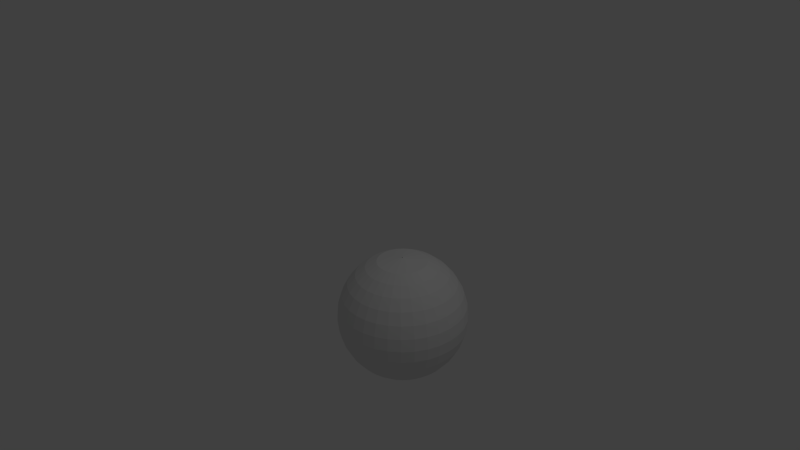 # Source: SphereBall.blend  (saved by Blender 2.58.0; exported with 4.5.12 LTS)
import bpy
from mathutils import Matrix  # noqa: F401  (used for matrix-valued properties, if any)

bpy.ops.wm.read_factory_settings(use_empty=True)
scene = bpy.context.scene
scene.name = 'Scene'

# ---- collections
col_collection_1 = bpy.data.collections.new('Collection 1'); scene.collection.children.link(col_collection_1)

# ---- world
world_world = bpy.data.worlds.new('World'); scene.world = world_world
world_world.color = (0.05088, 0.05088, 0.05088)
world_world.use_sun_shadow = False
world_world.sun_shadow_jitter_overblur = 0.0
world_world.cycles.sampling_method = 'MANUAL'
world_world.cycles.sample_map_resolution = 256

# ---- cameras
cam_camera = bpy.data.cameras.new('Camera')
cam_camera.clip_end = 100.0
cam_camera.lens = 35.0
cam_camera.ortho_scale = 7.314
cam_camera.dof.focus_distance = 0.0
cam_camera.dof.aperture_fstop = 128.0

# ---- lights
light_lamp = bpy.data.lights.new('Lamp', 'POINT')
light_lamp.transmission_factor = 0.0
light_lamp.cutoff_distance = 30.0
light_lamp.energy = 100.0
light_lamp.shadow_buffer_clip_start = 1.001
light_lamp.shadow_soft_size = 1.0
light_lamp.shadow_maximum_resolution = 0.006
light_lamp.use_absolute_resolution = True
light_lamp.cycles.use_multiple_importance_sampling = False

# ---- meshes
me_sphere = bpy.data.meshes.new('Sphere')
me_sphere.from_pydata([(0.00717, 0.001426, -0.9808), (0.3753, 0.07466, -0.9239), (0.5449, 0.1084, -0.8315), (0.6935, 0.1379, -0.7071), (0.8155, 0.1622, -0.5556), (0.9061, 0.1802, -0.3827), (0.9619, 0.1913, -0.1951), (0.9808, 0.1951, 5.96e-08), (0.9619, 0.1913, 0.1951), (0.9061, 0.1802, 0.3827), (0.8155, 0.1622, 0.5556), (0.6935, 0.1379, 0.7071), (0.5449, 0.1084, 0.8315), (0.3753, 0.07466, 0.9239), (0.006727, 0.001338, 0.9808), (0.006337, 0.002625, 0.9808), (0.3536, 0.1464, 0.9239), (0.5133, 0.2126, 0.8315), (0.6533, 0.2706, 0.7071), (0.7682, 0.3182, 0.5556), (0.8536, 0.3536, 0.3827), (0.9061, 0.3753, 0.1951), (0.9239, 0.3827, 5.96e-08), (0.9061, 0.3753, -0.1951), (0.8536, 0.3536, -0.3827), (0.7682, 0.3182, -0.5556), (0.6533, 0.2706, -0.7071), (0.5133, 0.2126, -0.8315), (0.3536, 0.1464, -0.9239), (0.006754, 0.002798, -0.9808), (0.006079, 0.004062, -0.9808), (0.3182, 0.2126, -0.9239), (0.4619, 0.3087, -0.8315), (0.5879, 0.3928, -0.7071), (0.6913, 0.4619, -0.5556), (0.7682, 0.5133, -0.3827), (0.8155, 0.5449, -0.1951), (0.8315, 0.5556, 5.96e-08), (0.8155, 0.5449, 0.1951), (0.7682, 0.5133, 0.3827), (0.6913, 0.4619, 0.5556), (0.5879, 0.3928, 0.7071), (0.4619, 0.3087, 0.8315), (0.3182, 0.2126, 0.9239), (0.005703, 0.003811, 0.9808), (0.00485, 0.00485, 0.9808), (0.2706, 0.2706, 0.9239), (0.3928, 0.3928, 0.8315), (0.5, 0.5, 0.7071), (0.5879, 0.5879, 0.5556), (0.6533, 0.6533, 0.3827), (0.6935, 0.6935, 0.1951), (0.7071, 0.7071, 5.96e-08), (0.6935, 0.6935, -0.1951), (0.6533, 0.6533, -0.3827), (0.5879, 0.5879, -0.5556), (0.5, 0.5, -0.7071), (0.3928, 0.3928, -0.8315), (0.2706, 0.2706, -0.9239), (0.00517, 0.00517, -0.9808), (0.004062, 0.006079, -0.9808), (0.2126, 0.3182, -0.9239), (0.3087, 0.4619, -0.8315), (0.3928, 0.5879, -0.7071), (0.4619, 0.6913, -0.5556), (0.5133, 0.7682, -0.3827), (0.5449, 0.8155, -0.1951), (0.5556, 0.8315, 5.96e-08), (0.5449, 0.8155, 0.1951), (0.5133, 0.7682, 0.3827), (0.4619, 0.6913, 0.5556), (0.3928, 0.5879, 0.7071), (0.3087, 0.4619, 0.8315), (0.2126, 0.3182, 0.9239), (0.003811, 0.005703, 0.9808), (0.002625, 0.006337, 0.9808), (0.1464, 0.3536, 0.9239), (0.2126, 0.5133, 0.8315), (0.2706, 0.6533, 0.7071), (0.3182, 0.7682, 0.5556), (0.3536, 0.8536, 0.3827), (0.3753, 0.9061, 0.1951), (0.3827, 0.9239, 5.96e-08), (0.3753, 0.9061, -0.1951), (0.3536, 0.8536, -0.3827), (0.3182, 0.7682, -0.5556), (0.2706, 0.6533, -0.7071), (0.2126, 0.5133, -0.8315), (0.1464, 0.3536, -0.9239), (0.002798, 0.006754, -0.9808), (0.001426, 0.00717, -0.9808), (0.07466, 0.3753, -0.9239), (0.1084, 0.5449, -0.8315), (0.1379, 0.6935, -0.7071), (0.1622, 0.8155, -0.5556), (0.1802, 0.9061, -0.3827), (0.1913, 0.9619, -0.1951), (0.1951, 0.9808, 5.96e-08), (0.1913, 0.9619, 0.1951), (0.1802, 0.9061, 0.3827), (0.1622, 0.8155, 0.5556), (0.1379, 0.6935, 0.7071), (0.1084, 0.5449, 0.8315), (0.07466, 0.3753, 0.9239), (0.001338, 0.006727, 0.9808), (5.976e-10, 0.006859, 0.9808), (-2.516e-08, 0.3827, 0.9239), (-3.811e-08, 0.5556, 0.8315), (-5.684e-08, 0.7071, 0.7071), (-5.286e-09, 0.8315, 0.5556), (-8.821e-08, 0.9239, 0.3827), (-9.261e-08, 0.9808, 0.1951), (-2.656e-08, 1.0, 5.96e-08), (-4.578e-08, 0.9808, -0.1951), (-8.522e-08, 0.9239, -0.3827), (-5.286e-09, 0.8315, -0.5556), (-5.684e-08, 0.7071, -0.7071), (-5.571e-08, 0.5556, -0.8315), (-2.532e-08, 0.3827, -0.9239), (1.98e-09, 0.007311, -0.9808), (-0.001426, 0.00717, -0.9808), (-0.07466, 0.3753, -0.9239), (-0.1084, 0.5449, -0.8315), (-0.1379, 0.6935, -0.7071), (-0.1622, 0.8155, -0.5556), (-0.1802, 0.9061, -0.3827), (-0.1913, 0.9619, -0.1951), (-0.1951, 0.9808, 5.96e-08), (-0.1913, 0.9619, 0.1951), (-0.1802, 0.9061, 0.3827), (-0.1622, 0.8155, 0.5556), (-0.1379, 0.6935, 0.7071), (-0.1084, 0.5449, 0.8315), (-0.07466, 0.3753, 0.9239), (-0.001338, 0.006727, 0.9808), (-0.002625, 0.006337, 0.9808), (-0.1464, 0.3536, 0.9239), (-0.2126, 0.5133, 0.8315), (-0.2706, 0.6533, 0.7071), (-0.3182, 0.7682, 0.5556), (-0.3536, 0.8536, 0.3827), (-0.3753, 0.9061, 0.1951), (-0.3827, 0.9239, 5.96e-08), (-0.3753, 0.9061, -0.1951), (-0.3536, 0.8536, -0.3827), (-0.3182, 0.7682, -0.5556), (-0.2706, 0.6533, -0.7071), (-0.2126, 0.5133, -0.8315), (-0.1464, 0.3536, -0.9239), (-0.002798, 0.006754, -0.9808), (-0.004062, 0.006079, -0.9808), (-0.2126, 0.3182, -0.9239), (-0.3087, 0.4619, -0.8315), (-0.3928, 0.5879, -0.7071), (-0.4619, 0.6913, -0.5556), (-0.5133, 0.7682, -0.3827), (-0.5449, 0.8155, -0.1951), (-0.5556, 0.8315, 5.96e-08), (-0.5449, 0.8155, 0.1951), (-0.5133, 0.7682, 0.3827), (-0.4619, 0.6913, 0.5556), (-0.3928, 0.5879, 0.7071), (-0.3087, 0.4619, 0.8315), (-0.2126, 0.3182, 0.9239), (-0.003811, 0.005703, 0.9808), (-0.00485, 0.00485, 0.9808), (-0.2706, 0.2706, 0.9239), (-0.3928, 0.3928, 0.8315), (-0.5, 0.5, 0.7071), (-0.5879, 0.5879, 0.5556), (-0.6533, 0.6533, 0.3827), (-0.6935, 0.6935, 0.1951), (-0.7071, 0.7071, 5.96e-08), (-0.6935, 0.6935, -0.1951), (-0.6533, 0.6533, -0.3827), (-0.5879, 0.5879, -0.5556), (-0.5, 0.5, -0.7071), (-0.3928, 0.3928, -0.8315), (-0.2706, 0.2706, -0.9239), (-0.00517, 0.00517, -0.9808), (-0.006079, 0.004062, -0.9808), (-0.3182, 0.2126, -0.9239), (-0.4619, 0.3087, -0.8315), (-0.5879, 0.3928, -0.7071), (-0.6913, 0.4619, -0.5556), (-0.7682, 0.5133, -0.3827), (-0.8155, 0.5449, -0.1951), (-0.8315, 0.5556, 5.96e-08), (-0.8155, 0.5449, 0.1951), (-0.7682, 0.5133, 0.3827), (-0.6913, 0.4619, 0.5556), (-0.5879, 0.3928, 0.7071), (-0.4619, 0.3087, 0.8315), (-0.3182, 0.2126, 0.9239), (-0.005703, 0.003811, 0.9808), (-0.006337, 0.002625, 0.9808), (-0.3536, 0.1464, 0.9239), (-0.5133, 0.2126, 0.8315), (-0.6533, 0.2706, 0.7071), (-0.7682, 0.3182, 0.5556), (-0.8536, 0.3536, 0.3827), (-0.9061, 0.3753, 0.1951), (-0.9239, 0.3827, 5.96e-08), (-0.9061, 0.3753, -0.1951), (-0.8536, 0.3536, -0.3827), (-0.7682, 0.3182, -0.5556), (-0.6533, 0.2706, -0.7071), (-0.5133, 0.2126, -0.8315), (-0.3536, 0.1464, -0.9239), (-0.006754, 0.002798, -0.9808), (-0.00717, 0.001426, -0.9808), (-0.3753, 0.07466, -0.9239), (-0.5449, 0.1084, -0.8315), (-0.6935, 0.1379, -0.7071), (-0.8155, 0.1622, -0.5556), (-0.9061, 0.1802, -0.3827), (-0.9619, 0.1913, -0.1951), (-0.9808, 0.1951, 5.96e-08), (-0.9619, 0.1913, 0.1951), (-0.9061, 0.1802, 0.3827), (-0.8155, 0.1622, 0.5556), (-0.6935, 0.1379, 0.7071), (-0.5449, 0.1084, 0.8315), (-0.3753, 0.07466, 0.9239), (-0.006727, 0.001338, 0.9808), (-0.006859, 1.504e-08, 0.9808), (-0.3827, -4.426e-08, 0.9239), (-0.5556, -8.361e-08, 0.8315), (-0.7071, -5.118e-08, 0.7071), (-0.8315, -8.732e-08, 0.5556), (-0.9239, -1.44e-07, 0.3827), (-0.9808, -1.6e-07, 0.1951), (-1.0, -9.398e-08, 5.96e-08), (-0.9808, -4.311e-08, -0.1951), (-0.9239, -1.118e-07, -0.3827), (-0.8315, -8.732e-08, -0.5556), (-0.7071, -5.118e-08, -0.7071), (-0.5556, -4.275e-08, -0.8315), (-0.3827, -1.519e-08, -0.9239), (-0.007311, 1.338e-08, -0.9808), (-0.00717, -0.001426, -0.9808), (-0.3753, -0.07466, -0.9239), (-0.5449, -0.1084, -0.8315), (-0.6935, -0.1379, -0.7071), (-0.8155, -0.1622, -0.5556), (-0.9061, -0.1802, -0.3827), (-0.9619, -0.1913, -0.1951), (-0.9808, -0.1951, 5.96e-08), (-0.9619, -0.1913, 0.1951), (-0.9061, -0.1802, 0.3827), (-0.8155, -0.1622, 0.5556), (-0.6935, -0.1379, 0.7071), (-0.5449, -0.1084, 0.8315), (-0.3753, -0.07466, 0.9239), (-0.006727, -0.001338, 0.9808), (-0.006337, -0.002625, 0.9808), (-0.3536, -0.1464, 0.9239), (-0.5133, -0.2126, 0.8315), (-0.6533, -0.2706, 0.7071), (-0.7682, -0.3182, 0.5556), (-0.8536, -0.3536, 0.3827), (-0.9061, -0.3753, 0.1951), (-0.9239, -0.3827, 5.96e-08), (-0.9061, -0.3753, -0.1951), (-0.8536, -0.3536, -0.3827), (-0.7682, -0.3182, -0.5556), (-0.6533, -0.2706, -0.7071), (-0.5133, -0.2126, -0.8315), (-0.3536, -0.1464, -0.9239), (-0.006754, -0.002798, -0.9808), (-0.006079, -0.004062, -0.9808), (-0.3182, -0.2126, -0.9239), (-0.4619, -0.3087, -0.8315), (-0.5879, -0.3928, -0.7071), (-0.6913, -0.4619, -0.5556), (-0.7682, -0.5133, -0.3827), (-0.8155, -0.5449, -0.1951), (-0.8315, -0.5556, 5.96e-08), (-0.8155, -0.5449, 0.1951), (-0.7682, -0.5133, 0.3827), (-0.6913, -0.4619, 0.5556), (-0.5879, -0.3928, 0.7071), (-0.4619, -0.3087, 0.8315), (-0.3182, -0.2126, 0.9239), (-0.005703, -0.003811, 0.9808), (-0.00485, -0.00485, 0.9808), (-0.2706, -0.2706, 0.9239), (-0.3928, -0.3928, 0.8315), (-0.5, -0.5, 0.7071), (-0.5879, -0.5879, 0.5556), (-0.6533, -0.6533, 0.3827), (-0.6935, -0.6935, 0.1951), (-0.7071, -0.7071, 5.96e-08), (-0.6935, -0.6935, -0.1951), (-0.6533, -0.6533, -0.3827), (-0.5879, -0.5879, -0.5556), (-0.5, -0.5, -0.7071), (-0.3928, -0.3928, -0.8315), (-0.2706, -0.2706, -0.9239), (-0.00517, -0.00517, -0.9808), (-0.004062, -0.006079, -0.9808), (-0.2126, -0.3182, -0.9239), (-0.3087, -0.4619, -0.8315), (-0.3928, -0.5879, -0.7071), (-0.4619, -0.6913, -0.5556), (-0.5133, -0.7682, -0.3827), (-0.5449, -0.8155, -0.1951), (-0.5556, -0.8315, 5.96e-08), (-0.5449, -0.8155, 0.1951), (-0.5133, -0.7682, 0.3827), (-0.4619, -0.6913, 0.5556), (-0.3928, -0.5879, 0.7071), (-0.3087, -0.4619, 0.8315), (-0.2126, -0.3182, 0.9239), (-0.003811, -0.005703, 0.9808), (-0.002625, -0.006337, 0.9808), (-0.1464, -0.3536, 0.9239), (-0.2126, -0.5133, 0.8315), (-0.2706, -0.6533, 0.7071), (-0.3182, -0.7682, 0.5556), (-0.3536, -0.8536, 0.3827), (-0.3753, -0.9061, 0.1951), (-0.3827, -0.9239, 5.96e-08), (-0.3753, -0.9061, -0.1951), (-0.3536, -0.8536, -0.3827), (-0.3182, -0.7682, -0.5556), (-0.2706, -0.6533, -0.7071), (-0.2126, -0.5133, -0.8315), (-0.1464, -0.3536, -0.9239), (-0.002798, -0.006754, -0.9808), (-0.001426, -0.00717, -0.9808), (-0.07466, -0.3753, -0.9239), (-0.1084, -0.5449, -0.8315), (-0.1379, -0.6935, -0.7071), (-0.1622, -0.8155, -0.5556), (-0.1802, -0.9061, -0.3827), (-0.1913, -0.9619, -0.1951), (-0.1951, -0.9808, 5.96e-08), (-0.1913, -0.9619, 0.1951), (-0.1802, -0.9061, 0.3827), (-0.1622, -0.8155, 0.5556), (-0.1379, -0.6935, 0.7071), (-0.1084, -0.5449, 0.8315), (-0.07466, -0.3753, 0.9239), (-0.001338, -0.006727, 0.9808), (2.615e-09, -0.006859, 0.9808), (5.455e-08, -0.3827, 0.9239), (8.958e-08, -0.5556, 0.8315), (7.476e-08, -0.7071, 0.7071), (1.139e-07, -0.8315, 0.5556), (2.054e-07, -0.9239, 0.3827), (2.421e-07, -0.9808, 0.1951), (1.498e-07, -1.0, 5.96e-08), (1.019e-07, -0.9808, -0.1951), (2.054e-07, -0.9239, -0.3827), (1.139e-07, -0.8315, -0.5556), (7.476e-08, -0.7071, -0.7071), (8.526e-08, -0.5556, -0.8315), (4.159e-08, -0.3827, -0.9239), (3.025e-09, -0.007311, -0.9808), (0.001426, -0.00717, -0.9808), (0.07466, -0.3753, -0.9239), (0.1084, -0.5449, -0.8315), (0.1379, -0.6935, -0.7071), (0.1622, -0.8155, -0.5556), (0.1802, -0.9061, -0.3827), (0.1913, -0.9619, -0.1951), (0.1951, -0.9808, 5.96e-08), (0.1913, -0.9619, 0.1951), (0.1802, -0.9061, 0.3827), (0.1622, -0.8155, 0.5556), (0.1379, -0.6935, 0.7071), (0.1084, -0.5449, 0.8315), (0.07466, -0.3753, 0.9239), (0.001338, -0.006727, 0.9808), (0.002625, -0.006337, 0.9808), (0.1464, -0.3536, 0.9239), (0.2126, -0.5133, 0.8315), (0.2706, -0.6533, 0.7071), (0.3182, -0.7682, 0.5556), (0.3536, -0.8536, 0.3827), (0.3753, -0.9061, 0.1951), (0.3827, -0.9239, 5.96e-08), (0.3753, -0.9061, -0.1951), (0.3536, -0.8536, -0.3827), (0.3182, -0.7682, -0.5556), (0.2706, -0.6533, -0.7071), (0.2126, -0.5133, -0.8315), (0.1464, -0.3536, -0.9239), (0.002798, -0.006754, -0.9808), (0.004062, -0.006079, -0.9808), (0.2126, -0.3182, -0.9239), (0.3087, -0.4619, -0.8315), (0.3928, -0.5879, -0.7071), (0.4619, -0.6913, -0.5556), (0.5133, -0.7682, -0.3827), (0.5449, -0.8155, -0.1951), (0.5556, -0.8315, 5.96e-08), (0.5449, -0.8155, 0.1951), (0.5133, -0.7682, 0.3827), (0.4619, -0.6913, 0.5556), (0.3928, -0.5879, 0.7071), (0.3087, -0.4619, 0.8315), (0.2126, -0.3182, 0.9239), (0.003811, -0.005703, 0.9808), (0.00485, -0.00485, 0.9808), (0.2706, -0.2706, 0.9239), (0.3928, -0.3928, 0.8315), (0.5, -0.5, 0.7071), (0.5879, -0.5879, 0.5556), (0.6533, -0.6533, 0.3827), (0.6935, -0.6935, 0.1951), (0.7071, -0.7071, 5.96e-08), (0.6935, -0.6935, -0.1951), (0.6533, -0.6533, -0.3827), (0.5879, -0.5879, -0.5556), (0.5, -0.5, -0.7071), (0.3928, -0.3928, -0.8315), (0.2706, -0.2706, -0.9239), (0.00517, -0.00517, -0.9808), (0.006079, -0.004062, -0.9808), (0.3182, -0.2126, -0.9239), (0.4619, -0.3087, -0.8315), (0.5879, -0.3928, -0.7071), (0.6913, -0.4619, -0.5556), (0.7682, -0.5133, -0.3827), (0.8155, -0.5449, -0.1951), (0.8315, -0.5556, 5.96e-08), (0.8155, -0.5449, 0.1951), (0.7682, -0.5133, 0.3827), (0.6913, -0.4619, 0.5556), (0.5879, -0.3928, 0.7071), (0.4619, -0.3087, 0.8315), (0.3182, -0.2126, 0.9239), (0.005703, -0.003811, 0.9808), (0.006337, -0.002625, 0.9808), (0.3536, -0.1464, 0.9239), (0.5133, -0.2126, 0.8315), (0.6533, -0.2706, 0.7071), (0.7682, -0.3182, 0.5556), (0.8536, -0.3536, 0.3827), (0.9061, -0.3753, 0.1951), (0.9239, -0.3827, 5.96e-08), (0.9061, -0.3753, -0.1951), (0.8536, -0.3536, -0.3827), (0.7682, -0.3182, -0.5556), (0.6533, -0.2706, -0.7071), (0.5133, -0.2126, -0.8315), (0.3536, -0.1464, -0.9239), (0.006754, -0.002798, -0.9808), (0.00717, -0.001426, -0.9808), (0.3753, -0.07466, -0.9239), (0.5449, -0.1084, -0.8315), (0.6935, -0.1379, -0.7071), (0.8155, -0.1622, -0.5556), (0.9061, -0.1802, -0.3827), (0.9619, -0.1913, -0.1951), (0.9808, -0.1951, 5.96e-08), (0.9619, -0.1913, 0.1951), (0.9061, -0.1802, 0.3827), (0.8155, -0.1622, 0.5556), (0.6935, -0.1379, 0.7071), (0.5449, -0.1084, 0.8315), (0.3753, -0.07466, 0.9239), (0.006727, -0.001338, 0.9808), (0.006859, 1.754e-08, 0.9808), (0.3827, 4.442e-08, 0.9239), (0.5556, 1.175e-07, 0.8315), (0.7071, 1.1e-07, 0.7071), (0.8315, 1.667e-07, 0.5556), (0.9239, 2.496e-07, 0.3827), (0.9808, 3.533e-07, 0.1951), (1.0, 2.318e-07, 5.96e-08), (0.9808, 1.723e-07, -0.1951), (0.9239, 2.496e-07, -0.3827), (0.8315, 1.667e-07, -0.5556), (0.7071, 1.1e-07, -0.7071), (0.5556, 1.132e-07, -0.8315), (0.3827, 6.948e-08, -0.9239), (0.007311, 1.563e-08, -0.9808)], [], [(0, 1, 478, 479), (477, 478, 1, 2), (476, 477, 2, 3), (475, 476, 3, 4), (474, 475, 4, 5), (473, 474, 5, 6), (472, 473, 6, 7), (471, 472, 7, 8), (470, 471, 8, 9), (469, 470, 9, 10), (468, 469, 10, 11), (467, 468, 11, 12), (466, 467, 12, 13), (465, 466, 13, 14), (14, 13, 16, 15), (13, 12, 17, 16), (12, 11, 18, 17), (11, 10, 19, 18), (10, 9, 20, 19), (9, 8, 21, 20), (8, 7, 22, 21), (7, 6, 23, 22), (6, 5, 24, 23), (5, 4, 25, 24), (4, 3, 26, 25), (3, 2, 27, 26), (2, 1, 28, 27), (1, 0, 29, 28), (28, 29, 30, 31), (27, 28, 31, 32), (26, 27, 32, 33), (25, 26, 33, 34), (24, 25, 34, 35), (23, 24, 35, 36), (22, 23, 36, 37), (21, 22, 37, 38), (20, 21, 38, 39), (19, 20, 39, 40), (18, 19, 40, 41), (17, 18, 41, 42), (16, 17, 42, 43), (15, 16, 43, 44), (44, 43, 46, 45), (43, 42, 47, 46), (42, 41, 48, 47), (41, 40, 49, 48), (40, 39, 50, 49), (39, 38, 51, 50), (38, 37, 52, 51), (37, 36, 53, 52), (36, 35, 54, 53), (35, 34, 55, 54), (34, 33, 56, 55), (33, 32, 57, 56), (32, 31, 58, 57), (31, 30, 59, 58), (58, 59, 60, 61), (57, 58, 61, 62), (56, 57, 62, 63), (55, 56, 63, 64), (54, 55, 64, 65), (53, 54, 65, 66), (52, 53, 66, 67), (51, 52, 67, 68), (50, 51, 68, 69), (49, 50, 69, 70), (48, 49, 70, 71), (47, 48, 71, 72), (46, 47, 72, 73), (45, 46, 73, 74), (74, 73, 76, 75), (73, 72, 77, 76), (72, 71, 78, 77), (71, 70, 79, 78), (70, 69, 80, 79), (69, 68, 81, 80), (68, 67, 82, 81), (67, 66, 83, 82), (66, 65, 84, 83), (65, 64, 85, 84), (64, 63, 86, 85), (63, 62, 87, 86), (62, 61, 88, 87), (61, 60, 89, 88), (88, 89, 90, 91), (87, 88, 91, 92), (86, 87, 92, 93), (85, 86, 93, 94), (84, 85, 94, 95), (83, 84, 95, 96), (82, 83, 96, 97), (81, 82, 97, 98), (80, 81, 98, 99), (79, 80, 99, 100), (78, 79, 100, 101), (77, 78, 101, 102), (76, 77, 102, 103), (75, 76, 103, 104), (104, 103, 106, 105), (103, 102, 107, 106), (102, 101, 108, 107), (101, 100, 109, 108), (100, 99, 110, 109), (99, 98, 111, 110), (98, 97, 112, 111), (97, 96, 113, 112), (96, 95, 114, 113), (95, 94, 115, 114), (94, 93, 116, 115), (93, 92, 117, 116), (92, 91, 118, 117), (91, 90, 119, 118), (118, 119, 120, 121), (117, 118, 121, 122), (116, 117, 122, 123), (115, 116, 123, 124), (114, 115, 124, 125), (113, 114, 125, 126), (112, 113, 126, 127), (111, 112, 127, 128), (110, 111, 128, 129), (109, 110, 129, 130), (108, 109, 130, 131), (107, 108, 131, 132), (106, 107, 132, 133), (105, 106, 133, 134), (134, 133, 136, 135), (133, 132, 137, 136), (132, 131, 138, 137), (131, 130, 139, 138), (130, 129, 140, 139), (129, 128, 141, 140), (128, 127, 142, 141), (127, 126, 143, 142), (126, 125, 144, 143), (125, 124, 145, 144), (124, 123, 146, 145), (123, 122, 147, 146), (122, 121, 148, 147), (121, 120, 149, 148), (148, 149, 150, 151), (147, 148, 151, 152), (146, 147, 152, 153), (145, 146, 153, 154), (144, 145, 154, 155), (143, 144, 155, 156), (142, 143, 156, 157), (141, 142, 157, 158), (140, 141, 158, 159), (139, 140, 159, 160), (138, 139, 160, 161), (137, 138, 161, 162), (136, 137, 162, 163), (135, 136, 163, 164), (164, 163, 166, 165), (163, 162, 167, 166), (162, 161, 168, 167), (161, 160, 169, 168), (160, 159, 170, 169), (159, 158, 171, 170), (158, 157, 172, 171), (157, 156, 173, 172), (156, 155, 174, 173), (155, 154, 175, 174), (154, 153, 176, 175), (153, 152, 177, 176), (152, 151, 178, 177), (151, 150, 179, 178), (178, 179, 180, 181), (177, 178, 181, 182), (176, 177, 182, 183), (175, 176, 183, 184), (174, 175, 184, 185), (173, 174, 185, 186), (172, 173, 186, 187), (171, 172, 187, 188), (170, 171, 188, 189), (169, 170, 189, 190), (168, 169, 190, 191), (167, 168, 191, 192), (166, 167, 192, 193), (165, 166, 193, 194), (194, 193, 196, 195), (193, 192, 197, 196), (192, 191, 198, 197), (191, 190, 199, 198), (190, 189, 200, 199), (189, 188, 201, 200), (188, 187, 202, 201), (187, 186, 203, 202), (186, 185, 204, 203), (185, 184, 205, 204), (184, 183, 206, 205), (183, 182, 207, 206), (182, 181, 208, 207), (181, 180, 209, 208), (208, 209, 210, 211), (207, 208, 211, 212), (206, 207, 212, 213), (205, 206, 213, 214), (204, 205, 214, 215), (203, 204, 215, 216), (202, 203, 216, 217), (201, 202, 217, 218), (200, 201, 218, 219), (199, 200, 219, 220), (198, 199, 220, 221), (197, 198, 221, 222), (196, 197, 222, 223), (195, 196, 223, 224), (224, 223, 226, 225), (223, 222, 227, 226), (222, 221, 228, 227), (221, 220, 229, 228), (220, 219, 230, 229), (219, 218, 231, 230), (218, 217, 232, 231), (217, 216, 233, 232), (216, 215, 234, 233), (215, 214, 235, 234), (214, 213, 236, 235), (213, 212, 237, 236), (212, 211, 238, 237), (211, 210, 239, 238), (238, 239, 240, 241), (237, 238, 241, 242), (236, 237, 242, 243), (235, 236, 243, 244), (234, 235, 244, 245), (233, 234, 245, 246), (232, 233, 246, 247), (231, 232, 247, 248), (230, 231, 248, 249), (229, 230, 249, 250), (228, 229, 250, 251), (227, 228, 251, 252), (226, 227, 252, 253), (225, 226, 253, 254), (254, 253, 256, 255), (253, 252, 257, 256), (252, 251, 258, 257), (251, 250, 259, 258), (250, 249, 260, 259), (249, 248, 261, 260), (248, 247, 262, 261), (247, 246, 263, 262), (246, 245, 264, 263), (245, 244, 265, 264), (244, 243, 266, 265), (243, 242, 267, 266), (242, 241, 268, 267), (241, 240, 269, 268), (268, 269, 270, 271), (267, 268, 271, 272), (266, 267, 272, 273), (265, 266, 273, 274), (264, 265, 274, 275), (263, 264, 275, 276), (262, 263, 276, 277), (261, 262, 277, 278), (260, 261, 278, 279), (259, 260, 279, 280), (258, 259, 280, 281), (257, 258, 281, 282), (256, 257, 282, 283), (255, 256, 283, 284), (284, 283, 286, 285), (283, 282, 287, 286), (282, 281, 288, 287), (281, 280, 289, 288), (280, 279, 290, 289), (279, 278, 291, 290), (278, 277, 292, 291), (277, 276, 293, 292), (276, 275, 294, 293), (275, 274, 295, 294), (274, 273, 296, 295), (273, 272, 297, 296), (272, 271, 298, 297), (271, 270, 299, 298), (298, 299, 300, 301), (297, 298, 301, 302), (296, 297, 302, 303), (295, 296, 303, 304), (294, 295, 304, 305), (293, 294, 305, 306), (292, 293, 306, 307), (291, 292, 307, 308), (290, 291, 308, 309), (289, 290, 309, 310), (288, 289, 310, 311), (287, 288, 311, 312), (286, 287, 312, 313), (285, 286, 313, 314), (314, 313, 316, 315), (313, 312, 317, 316), (312, 311, 318, 317), (311, 310, 319, 318), (310, 309, 320, 319), (309, 308, 321, 320), (308, 307, 322, 321), (307, 306, 323, 322), (306, 305, 324, 323), (305, 304, 325, 324), (304, 303, 326, 325), (303, 302, 327, 326), (302, 301, 328, 327), (301, 300, 329, 328), (328, 329, 330, 331), (327, 328, 331, 332), (326, 327, 332, 333), (325, 326, 333, 334), (324, 325, 334, 335), (323, 324, 335, 336), (322, 323, 336, 337), (321, 322, 337, 338), (320, 321, 338, 339), (319, 320, 339, 340), (318, 319, 340, 341), (317, 318, 341, 342), (316, 317, 342, 343), (315, 316, 343, 344), (344, 343, 346, 345), (343, 342, 347, 346), (342, 341, 348, 347), (341, 340, 349, 348), (340, 339, 350, 349), (339, 338, 351, 350), (338, 337, 352, 351), (337, 336, 353, 352), (336, 335, 354, 353), (335, 334, 355, 354), (334, 333, 356, 355), (333, 332, 357, 356), (332, 331, 358, 357), (331, 330, 359, 358), (358, 359, 360, 361), (357, 358, 361, 362), (356, 357, 362, 363), (355, 356, 363, 364), (354, 355, 364, 365), (353, 354, 365, 366), (352, 353, 366, 367), (351, 352, 367, 368), (350, 351, 368, 369), (349, 350, 369, 370), (348, 349, 370, 371), (347, 348, 371, 372), (346, 347, 372, 373), (345, 346, 373, 374), (374, 373, 376, 375), (373, 372, 377, 376), (372, 371, 378, 377), (371, 370, 379, 378), (370, 369, 380, 379), (369, 368, 381, 380), (368, 367, 382, 381), (367, 366, 383, 382), (366, 365, 384, 383), (365, 364, 385, 384), (364, 363, 386, 385), (363, 362, 387, 386), (362, 361, 388, 387), (361, 360, 389, 388), (388, 389, 390, 391), (387, 388, 391, 392), (386, 387, 392, 393), (385, 386, 393, 394), (384, 385, 394, 395), (383, 384, 395, 396), (382, 383, 396, 397), (381, 382, 397, 398), (380, 381, 398, 399), (379, 380, 399, 400), (378, 379, 400, 401), (377, 378, 401, 402), (376, 377, 402, 403), (375, 376, 403, 404), (404, 403, 406, 405), (403, 402, 407, 406), (402, 401, 408, 407), (401, 400, 409, 408), (400, 399, 410, 409), (399, 398, 411, 410), (398, 397, 412, 411), (397, 396, 413, 412), (396, 395, 414, 413), (395, 394, 415, 414), (394, 393, 416, 415), (393, 392, 417, 416), (392, 391, 418, 417), (391, 390, 419, 418), (418, 419, 420, 421), (417, 418, 421, 422), (416, 417, 422, 423), (415, 416, 423, 424), (414, 415, 424, 425), (413, 414, 425, 426), (412, 413, 426, 427), (411, 412, 427, 428), (410, 411, 428, 429), (409, 410, 429, 430), (408, 409, 430, 431), (407, 408, 431, 432), (406, 407, 432, 433), (405, 406, 433, 434), (434, 433, 436, 435), (433, 432, 437, 436), (432, 431, 438, 437), (431, 430, 439, 438), (430, 429, 440, 439), (429, 428, 441, 440), (428, 427, 442, 441), (427, 426, 443, 442), (426, 425, 444, 443), (425, 424, 445, 444), (424, 423, 446, 445), (423, 422, 447, 446), (422, 421, 448, 447), (421, 420, 449, 448), (448, 449, 450, 451), (447, 448, 451, 452), (446, 447, 452, 453), (445, 446, 453, 454), (444, 445, 454, 455), (443, 444, 455, 456), (442, 443, 456, 457), (441, 442, 457, 458), (440, 441, 458, 459), (439, 440, 459, 460), (438, 439, 460, 461), (437, 438, 461, 462), (436, 437, 462, 463), (435, 436, 463, 464), (464, 463, 466, 465), (463, 462, 467, 466), (462, 461, 468, 467), (461, 460, 469, 468), (460, 459, 470, 469), (459, 458, 471, 470), (458, 457, 472, 471), (457, 456, 473, 472), (456, 455, 474, 473), (455, 454, 475, 474), (454, 453, 476, 475), (453, 452, 477, 476), (452, 451, 478, 477), (451, 450, 479, 478)])
_uv = me_sphere.uv_layers.new(name='UVTex')
_uv.uv.foreach_set('vector', [0.2813, 0.002373, 0.2812, 0.125, 0.25, 0.125, 0.25, 0.002373, 0.25, 0.1875, 0.25, 0.125, 0.2812, 0.125, 0.2812, 0.1875, 0.25, 0.25, 0.25, 0.1875, 0.2812, 0.1875, 0.2812, 0.25, 0.25, 0.3125, 0.25, 0.25, 0.2812, 0.25, 0.2812, 0.3125, 0.25, 0.375, 0.25, 0.3125, 0.2812, 0.3125, 0.2812, 0.375, 0.25, 0.4375, 0.25, 0.375, 0.2812, 0.375, 0.2812, 0.4375, 0.25, 0.5, 0.25, 0.4375, 0.2812, 0.4375, 0.2812, 0.5, 0.25, 0.5625, 0.25, 0.5, 0.2812, 0.5, 0.2812, 0.5625, 0.25, 0.625, 0.25, 0.5625, 0.2812, 0.5625, 0.2812, 0.625, 0.25, 0.6875, 0.25, 0.625, 0.2812, 0.625, 0.2812, 0.6875, 0.25, 0.75, 0.25, 0.6875, 0.2812, 0.6875, 0.2812, 0.75, 0.25, 0.8125, 0.25, 0.75, 0.2812, 0.75, 0.2812, 0.8125, 0.25, 0.875, 0.25, 0.8125, 0.2812, 0.8125, 0.2812, 0.875, 0.25, 0.9978, 0.25, 0.875, 0.2812, 0.875, 0.2813, 0.9978, 0.2813, 0.9978, 0.2812, 0.875, 0.3125, 0.875, 0.3125, 0.9978, 0.2812, 0.875, 0.2812, 0.8125, 0.3125, 0.8125, 0.3125, 0.875, 0.2812, 0.8125, 0.2812, 0.75, 0.3125, 0.75, 0.3125, 0.8125, 0.2812, 0.75, 0.2812, 0.6875, 0.3125, 0.6875, 0.3125, 0.75, 0.2812, 0.6875, 0.2812, 0.625, 0.3125, 0.625, 0.3125, 0.6875, 0.2812, 0.625, 0.2812, 0.5625, 0.3125, 0.5625, 0.3125, 0.625, 0.2812, 0.5625, 0.2812, 0.5, 0.3125, 0.5, 0.3125, 0.5625, 0.2812, 0.5, 0.2812, 0.4375, 0.3125, 0.4375, 0.3125, 0.5, 0.2812, 0.4375, 0.2812, 0.375, 0.3125, 0.375, 0.3125, 0.4375, 0.2812, 0.375, 0.2812, 0.3125, 0.3125, 0.3125, 0.3125, 0.375, 0.2812, 0.3125, 0.2812, 0.25, 0.3125, 0.25, 0.3125, 0.3125, 0.2812, 0.25, 0.2812, 0.1875, 0.3125, 0.1875, 0.3125, 0.25, 0.2812, 0.1875, 0.2812, 0.125, 0.3125, 0.125, 0.3125, 0.1875, 0.2812, 0.125, 0.2813, 0.002373, 0.3125, 0.002373, 0.3125, 0.125, 0.3125, 0.125, 0.3125, 0.002373, 0.3438, 0.002373, 0.3438, 0.125, 0.3125, 0.1875, 0.3125, 0.125, 0.3438, 0.125, 0.3438, 0.1875, 0.3125, 0.25, 0.3125, 0.1875, 0.3438, 0.1875, 0.3438, 0.25, 0.3125, 0.3125, 0.3125, 0.25, 0.3438, 0.25, 0.3438, 0.3125, 0.3125, 0.375, 0.3125, 0.3125, 0.3438, 0.3125, 0.3438, 0.375, 0.3125, 0.4375, 0.3125, 0.375, 0.3438, 0.375, 0.3438, 0.4375, 0.3125, 0.5, 0.3125, 0.4375, 0.3438, 0.4375, 0.3438, 0.5, 0.3125, 0.5625, 0.3125, 0.5, 0.3438, 0.5, 0.3438, 0.5625, 0.3125, 0.625, 0.3125, 0.5625, 0.3438, 0.5625, 0.3438, 0.625, 0.3125, 0.6875, 0.3125, 0.625, 0.3438, 0.625, 0.3438, 0.6875, 0.3125, 0.75, 0.3125, 0.6875, 0.3438, 0.6875, 0.3438, 0.75, 0.3125, 0.8125, 0.3125, 0.75, 0.3438, 0.75, 0.3438, 0.8125, 0.3125, 0.875, 0.3125, 0.8125, 0.3438, 0.8125, 0.3438, 0.875, 0.3125, 0.9978, 0.3125, 0.875, 0.3438, 0.875, 0.3438, 0.9978, 0.3438, 0.9978, 0.3438, 0.875, 0.375, 0.875, 0.375, 0.9978, 0.3438, 0.875, 0.3438, 0.8125, 0.375, 0.8125, 0.375, 0.875, 0.3438, 0.8125, 0.3438, 0.75, 0.375, 0.75, 0.375, 0.8125, 0.3438, 0.75, 0.3438, 0.6875, 0.375, 0.6875, 0.375, 0.75, 0.3438, 0.6875, 0.3438, 0.625, 0.375, 0.625, 0.375, 0.6875, 0.3438, 0.625, 0.3438, 0.5625, 0.375, 0.5625, 0.375, 0.625, 0.3438, 0.5625, 0.3438, 0.5, 0.375, 0.5, 0.375, 0.5625, 0.3438, 0.5, 0.3438, 0.4375, 0.375, 0.4375, 0.375, 0.5, 0.3438, 0.4375, 0.3438, 0.375, 0.375, 0.375, 0.375, 0.4375, 0.3438, 0.375, 0.3438, 0.3125, 0.375, 0.3125, 0.375, 0.375, 0.3438, 0.3125, 0.3438, 0.25, 0.375, 0.25, 0.375, 0.3125, 0.3438, 0.25, 0.3438, 0.1875, 0.375, 0.1875, 0.375, 0.25, 0.3438, 0.1875, 0.3438, 0.125, 0.375, 0.125, 0.375, 0.1875, 0.3438, 0.125, 0.3438, 0.002373, 0.375, 0.002373, 0.375, 0.125, 0.375, 0.125, 0.375, 0.002373, 0.4063, 0.002373, 0.4062, 0.125, 0.375, 0.1875, 0.375, 0.125, 0.4062, 0.125, 0.4062, 0.1875, 0.375, 0.25, 0.375, 0.1875, 0.4062, 0.1875, 0.4062, 0.25, 0.375, 0.3125, 0.375, 0.25, 0.4062, 0.25, 0.4062, 0.3125, 0.375, 0.375, 0.375, 0.3125, 0.4062, 0.3125, 0.4062, 0.375, 0.375, 0.4375, 0.375, 0.375, 0.4062, 0.375, 0.4062, 0.4375, 0.375, 0.5, 0.375, 0.4375, 0.4062, 0.4375, 0.4062, 0.5, 0.375, 0.5625, 0.375, 0.5, 0.4062, 0.5, 0.4062, 0.5625, 0.375, 0.625, 0.375, 0.5625, 0.4062, 0.5625, 0.4062, 0.625, 0.375, 0.6875, 0.375, 0.625, 0.4062, 0.625, 0.4062, 0.6875, 0.375, 0.75, 0.375, 0.6875, 0.4062, 0.6875, 0.4062, 0.75, 0.375, 0.8125, 0.375, 0.75, 0.4062, 0.75, 0.4062, 0.8125, 0.375, 0.875, 0.375, 0.8125, 0.4062, 0.8125, 0.4062, 0.875, 0.375, 0.9978, 0.375, 0.875, 0.4062, 0.875, 0.4063, 0.9978, 0.4063, 0.9978, 0.4062, 0.875, 0.4375, 0.875, 0.4375, 0.9978, 0.4062, 0.875, 0.4062, 0.8125, 0.4375, 0.8125, 0.4375, 0.875, 0.4062, 0.8125, 0.4062, 0.75, 0.4375, 0.75, 0.4375, 0.8125, 0.4062, 0.75, 0.4062, 0.6875, 0.4375, 0.6875, 0.4375, 0.75, 0.4062, 0.6875, 0.4062, 0.625, 0.4375, 0.625, 0.4375, 0.6875, 0.4062, 0.625, 0.4062, 0.5625, 0.4375, 0.5625, 0.4375, 0.625, 0.4062, 0.5625, 0.4062, 0.5, 0.4375, 0.5, 0.4375, 0.5625, 0.4062, 0.5, 0.4062, 0.4375, 0.4375, 0.4375, 0.4375, 0.5, 0.4062, 0.4375, 0.4062, 0.375, 0.4375, 0.375, 0.4375, 0.4375, 0.4062, 0.375, 0.4062, 0.3125, 0.4375, 0.3125, 0.4375, 0.375, 0.4062, 0.3125, 0.4062, 0.25, 0.4375, 0.25, 0.4375, 0.3125, 0.4062, 0.25, 0.4062, 0.1875, 0.4375, 0.1875, 0.4375, 0.25, 0.4062, 0.1875, 0.4062, 0.125, 0.4375, 0.125, 0.4375, 0.1875, 0.4062, 0.125, 0.4063, 0.002373, 0.4375, 0.002373, 0.4375, 0.125, 0.4375, 0.125, 0.4375, 0.002373, 0.4688, 0.002373, 0.4688, 0.125, 0.4375, 0.1875, 0.4375, 0.125, 0.4688, 0.125, 0.4688, 0.1875, 0.4375, 0.25, 0.4375, 0.1875, 0.4688, 0.1875, 0.4688, 0.25, 0.4375, 0.3125, 0.4375, 0.25, 0.4688, 0.25, 0.4688, 0.3125, 0.4375, 0.375, 0.4375, 0.3125, 0.4688, 0.3125, 0.4688, 0.375, 0.4375, 0.4375, 0.4375, 0.375, 0.4688, 0.375, 0.4688, 0.4375, 0.4375, 0.5, 0.4375, 0.4375, 0.4688, 0.4375, 0.4688, 0.5, 0.4375, 0.5625, 0.4375, 0.5, 0.4688, 0.5, 0.4688, 0.5625, 0.4375, 0.625, 0.4375, 0.5625, 0.4688, 0.5625, 0.4688, 0.625, 0.4375, 0.6875, 0.4375, 0.625, 0.4688, 0.625, 0.4688, 0.6875, 0.4375, 0.75, 0.4375, 0.6875, 0.4688, 0.6875, 0.4688, 0.75, 0.4375, 0.8125, 0.4375, 0.75, 0.4688, 0.75, 0.4688, 0.8125, 0.4375, 0.875, 0.4375, 0.8125, 0.4688, 0.8125, 0.4688, 0.875, 0.4375, 0.9978, 0.4375, 0.875, 0.4688, 0.875, 0.4688, 0.9978, 0.4688, 0.9978, 0.4688, 0.875, 0.5, 0.875, 0.5, 0.9978, 0.4688, 0.875, 0.4688, 0.8125, 0.5, 0.8125, 0.5, 0.875, 0.4688, 0.8125, 0.4688, 0.75, 0.5, 0.75, 0.5, 0.8125, 0.4688, 0.75, 0.4688, 0.6875, 0.5, 0.6875, 0.5, 0.75, 0.4688, 0.6875, 0.4688, 0.625, 0.5, 0.625, 0.5, 0.6875, 0.4688, 0.625, 0.4688, 0.5625, 0.5, 0.5625, 0.5, 0.625, 0.4688, 0.5625, 0.4688, 0.5, 0.5, 0.5, 0.5, 0.5625, 0.4688, 0.5, 0.4688, 0.4375, 0.5, 0.4375, 0.5, 0.5, 0.4688, 0.4375, 0.4688, 0.375, 0.5, 0.375, 0.5, 0.4375, 0.4688, 0.375, 0.4688, 0.3125, 0.5, 0.3125, 0.5, 0.375, 0.4688, 0.3125, 0.4688, 0.25, 0.5, 0.25, 0.5, 0.3125, 0.4688, 0.25, 0.4688, 0.1875, 0.5, 0.1875, 0.5, 0.25, 0.4688, 0.1875, 0.4688, 0.125, 0.5, 0.125, 0.5, 0.1875, 0.4688, 0.125, 0.4688, 0.002373, 0.5, 0.002373, 0.5, 0.125, 0.5, 0.125, 0.5, 0.002373, 0.5312, 0.002373, 0.5312, 0.125, 0.5, 0.1875, 0.5, 0.125, 0.5312, 0.125, 0.5312, 0.1875, 0.5, 0.25, 0.5, 0.1875, 0.5312, 0.1875, 0.5312, 0.25, 0.5, 0.3125, 0.5, 0.25, 0.5312, 0.25, 0.5312, 0.3125, 0.5, 0.375, 0.5, 0.3125, 0.5312, 0.3125, 0.5312, 0.375, 0.5, 0.4375, 0.5, 0.375, 0.5312, 0.375, 0.5312, 0.4375, 0.5, 0.5, 0.5, 0.4375, 0.5312, 0.4375, 0.5312, 0.5, 0.5, 0.5625, 0.5, 0.5, 0.5312, 0.5, 0.5312, 0.5625, 0.5, 0.625, 0.5, 0.5625, 0.5312, 0.5625, 0.5312, 0.625, 0.5, 0.6875, 0.5, 0.625, 0.5312, 0.625, 0.5312, 0.6875, 0.5, 0.75, 0.5, 0.6875, 0.5312, 0.6875, 0.5312, 0.75, 0.5, 0.8125, 0.5, 0.75, 0.5312, 0.75, 0.5312, 0.8125, 0.5, 0.875, 0.5, 0.8125, 0.5312, 0.8125, 0.5312, 0.875, 0.5, 0.9978, 0.5, 0.875, 0.5312, 0.875, 0.5312, 0.9978, 0.5312, 0.9978, 0.5312, 0.875, 0.5625, 0.875, 0.5625, 0.9978, 0.5312, 0.875, 0.5312, 0.8125, 0.5625, 0.8125, 0.5625, 0.875, 0.5312, 0.8125, 0.5312, 0.75, 0.5625, 0.75, 0.5625, 0.8125, 0.5312, 0.75, 0.5312, 0.6875, 0.5625, 0.6875, 0.5625, 0.75, 0.5312, 0.6875, 0.5312, 0.625, 0.5625, 0.625, 0.5625, 0.6875, 0.5312, 0.625, 0.5312, 0.5625, 0.5625, 0.5625, 0.5625, 0.625, 0.5312, 0.5625, 0.5312, 0.5, 0.5625, 0.5, 0.5625, 0.5625, 0.5312, 0.5, 0.5312, 0.4375, 0.5625, 0.4375, 0.5625, 0.5, 0.5312, 0.4375, 0.5312, 0.375, 0.5625, 0.375, 0.5625, 0.4375, 0.5312, 0.375, 0.5312, 0.3125, 0.5625, 0.3125, 0.5625, 0.375, 0.5312, 0.3125, 0.5312, 0.25, 0.5625, 0.25, 0.5625, 0.3125, 0.5312, 0.25, 0.5312, 0.1875, 0.5625, 0.1875, 0.5625, 0.25, 0.5312, 0.1875, 0.5312, 0.125, 0.5625, 0.125, 0.5625, 0.1875, 0.5312, 0.125, 0.5312, 0.002373, 0.5625, 0.002373, 0.5625, 0.125, 0.5625, 0.125, 0.5625, 0.002373, 0.5937, 0.002373, 0.5938, 0.125, 0.5625, 0.1875, 0.5625, 0.125, 0.5938, 0.125, 0.5938, 0.1875, 0.5625, 0.25, 0.5625, 0.1875, 0.5938, 0.1875, 0.5938, 0.25, 0.5625, 0.3125, 0.5625, 0.25, 0.5938, 0.25, 0.5938, 0.3125, 0.5625, 0.375, 0.5625, 0.3125, 0.5938, 0.3125, 0.5938, 0.375, 0.5625, 0.4375, 0.5625, 0.375, 0.5938, 0.375, 0.5938, 0.4375, 0.5625, 0.5, 0.5625, 0.4375, 0.5938, 0.4375, 0.5938, 0.5, 0.5625, 0.5625, 0.5625, 0.5, 0.5938, 0.5, 0.5938, 0.5625, 0.5625, 0.625, 0.5625, 0.5625, 0.5938, 0.5625, 0.5938, 0.625, 0.5625, 0.6875, 0.5625, 0.625, 0.5938, 0.625, 0.5938, 0.6875, 0.5625, 0.75, 0.5625, 0.6875, 0.5938, 0.6875, 0.5938, 0.75, 0.5625, 0.8125, 0.5625, 0.75, 0.5938, 0.75, 0.5938, 0.8125, 0.5625, 0.875, 0.5625, 0.8125, 0.5938, 0.8125, 0.5938, 0.875, 0.5625, 0.9978, 0.5625, 0.875, 0.5938, 0.875, 0.5937, 0.9978, 0.5937, 0.9978, 0.5938, 0.875, 0.625, 0.875, 0.625, 0.9978, 0.5938, 0.875, 0.5938, 0.8125, 0.625, 0.8125, 0.625, 0.875, 0.5938, 0.8125, 0.5938, 0.75, 0.625, 0.75, 0.625, 0.8125, 0.5938, 0.75, 0.5938, 0.6875, 0.625, 0.6875, 0.625, 0.75, 0.5938, 0.6875, 0.5938, 0.625, 0.625, 0.625, 0.625, 0.6875, 0.5938, 0.625, 0.5938, 0.5625, 0.625, 0.5625, 0.625, 0.625, 0.5938, 0.5625, 0.5938, 0.5, 0.625, 0.5, 0.625, 0.5625, 0.5938, 0.5, 0.5938, 0.4375, 0.625, 0.4375, 0.625, 0.5, 0.5938, 0.4375, 0.5938, 0.375, 0.625, 0.375, 0.625, 0.4375, 0.5938, 0.375, 0.5938, 0.3125, 0.625, 0.3125, 0.625, 0.375, 0.5938, 0.3125, 0.5938, 0.25, 0.625, 0.25, 0.625, 0.3125, 0.5938, 0.25, 0.5938, 0.1875, 0.625, 0.1875, 0.625, 0.25, 0.5938, 0.1875, 0.5938, 0.125, 0.625, 0.125, 0.625, 0.1875, 0.5938, 0.125, 0.5937, 0.002373, 0.625, 0.002373, 0.625, 0.125, 0.625, 0.125, 0.625, 0.002373, 0.6562, 0.002373, 0.6562, 0.125, 0.625, 0.1875, 0.625, 0.125, 0.6562, 0.125, 0.6562, 0.1875, 0.625, 0.25, 0.625, 0.1875, 0.6562, 0.1875, 0.6562, 0.25, 0.625, 0.3125, 0.625, 0.25, 0.6562, 0.25, 0.6562, 0.3125, 0.625, 0.375, 0.625, 0.3125, 0.6562, 0.3125, 0.6562, 0.375, 0.625, 0.4375, 0.625, 0.375, 0.6562, 0.375, 0.6562, 0.4375, 0.625, 0.5, 0.625, 0.4375, 0.6562, 0.4375, 0.6562, 0.5, 0.625, 0.5625, 0.625, 0.5, 0.6562, 0.5, 0.6562, 0.5625, 0.625, 0.625, 0.625, 0.5625, 0.6562, 0.5625, 0.6562, 0.625, 0.625, 0.6875, 0.625, 0.625, 0.6562, 0.625, 0.6562, 0.6875, 0.625, 0.75, 0.625, 0.6875, 0.6562, 0.6875, 0.6562, 0.75, 0.625, 0.8125, 0.625, 0.75, 0.6562, 0.75, 0.6562, 0.8125, 0.625, 0.875, 0.625, 0.8125, 0.6562, 0.8125, 0.6562, 0.875, 0.625, 0.9978, 0.625, 0.875, 0.6562, 0.875, 0.6562, 0.9978, 0.6562, 0.9978, 0.6562, 0.875, 0.6875, 0.875, 0.6875, 0.9978, 0.6562, 0.875, 0.6562, 0.8125, 0.6875, 0.8125, 0.6875, 0.875, 0.6562, 0.8125, 0.6562, 0.75, 0.6875, 0.75, 0.6875, 0.8125, 0.6562, 0.75, 0.6562, 0.6875, 0.6875, 0.6875, 0.6875, 0.75, 0.6562, 0.6875, 0.6562, 0.625, 0.6875, 0.625, 0.6875, 0.6875, 0.6562, 0.625, 0.6562, 0.5625, 0.6875, 0.5625, 0.6875, 0.625, 0.6562, 0.5625, 0.6562, 0.5, 0.6875, 0.5, 0.6875, 0.5625, 0.6562, 0.5, 0.6562, 0.4375, 0.6875, 0.4375, 0.6875, 0.5, 0.6562, 0.4375, 0.6562, 0.375, 0.6875, 0.375, 0.6875, 0.4375, 0.6562, 0.375, 0.6562, 0.3125, 0.6875, 0.3125, 0.6875, 0.375, 0.6562, 0.3125, 0.6562, 0.25, 0.6875, 0.25, 0.6875, 0.3125, 0.6562, 0.25, 0.6562, 0.1875, 0.6875, 0.1875, 0.6875, 0.25, 0.6562, 0.1875, 0.6562, 0.125, 0.6875, 0.125, 0.6875, 0.1875, 0.6562, 0.125, 0.6562, 0.002373, 0.6875, 0.002373, 0.6875, 0.125, 0.6875, 0.125, 0.6875, 0.002373, 0.7187, 0.002373, 0.7188, 0.125, 0.6875, 0.1875, 0.6875, 0.125, 0.7188, 0.125, 0.7188, 0.1875, 0.6875, 0.25, 0.6875, 0.1875, 0.7188, 0.1875, 0.7188, 0.25, 0.6875, 0.3125, 0.6875, 0.25, 0.7188, 0.25, 0.7188, 0.3125, 0.6875, 0.375, 0.6875, 0.3125, 0.7188, 0.3125, 0.7188, 0.375, 0.6875, 0.4375, 0.6875, 0.375, 0.7188, 0.375, 0.7188, 0.4375, 0.6875, 0.5, 0.6875, 0.4375, 0.7188, 0.4375, 0.7188, 0.5, 0.6875, 0.5625, 0.6875, 0.5, 0.7188, 0.5, 0.7188, 0.5625, 0.6875, 0.625, 0.6875, 0.5625, 0.7188, 0.5625, 0.7188, 0.625, 0.6875, 0.6875, 0.6875, 0.625, 0.7188, 0.625, 0.7188, 0.6875, 0.6875, 0.75, 0.6875, 0.6875, 0.7188, 0.6875, 0.7188, 0.75, 0.6875, 0.8125, 0.6875, 0.75, 0.7188, 0.75, 0.7188, 0.8125, 0.6875, 0.875, 0.6875, 0.8125, 0.7188, 0.8125, 0.7188, 0.875, 0.6875, 0.9978, 0.6875, 0.875, 0.7188, 0.875, 0.7187, 0.9978, 0.7187, 0.9978, 0.7188, 0.875, 0.75, 0.875, 0.75, 0.9978, 0.7188, 0.875, 0.7188, 0.8125, 0.75, 0.8125, 0.75, 0.875, 0.7188, 0.8125, 0.7188, 0.75, 0.75, 0.75, 0.75, 0.8125, 0.7188, 0.75, 0.7188, 0.6875, 0.75, 0.6875, 0.75, 0.75, 0.7188, 0.6875, 0.7188, 0.625, 0.75, 0.625, 0.75, 0.6875, 0.7188, 0.625, 0.7188, 0.5625, 0.75, 0.5625, 0.75, 0.625, 0.7188, 0.5625, 0.7188, 0.5, 0.75, 0.5, 0.75, 0.5625, 0.7188, 0.5, 0.7188, 0.4375, 0.75, 0.4375, 0.75, 0.5, 0.7188, 0.4375, 0.7188, 0.375, 0.75, 0.375, 0.75, 0.4375, 0.7188, 0.375, 0.7188, 0.3125, 0.75, 0.3125, 0.75, 0.375, 0.7188, 0.3125, 0.7188, 0.25, 0.75, 0.25, 0.75, 0.3125, 0.7188, 0.25, 0.7188, 0.1875, 0.75, 0.1875, 0.75, 0.25, 0.7188, 0.1875, 0.7188, 0.125, 0.75, 0.125, 0.75, 0.1875, 0.7188, 0.125, 0.7187, 0.002373, 0.75, 0.002373, 0.75, 0.125, 0.75, 0.125, 0.75, 0.002373, 0.7812, 0.002373, 0.7812, 0.125, 0.75, 0.1875, 0.75, 0.125, 0.7812, 0.125, 0.7812, 0.1875, 0.75, 0.25, 0.75, 0.1875, 0.7812, 0.1875, 0.7812, 0.25, 0.75, 0.3125, 0.75, 0.25, 0.7812, 0.25, 0.7812, 0.3125, 0.75, 0.375, 0.75, 0.3125, 0.7812, 0.3125, 0.7812, 0.375, 0.75, 0.4375, 0.75, 0.375, 0.7812, 0.375, 0.7812, 0.4375, 0.75, 0.5, 0.75, 0.4375, 0.7812, 0.4375, 0.7812, 0.5, 0.75, 0.5625, 0.75, 0.5, 0.7812, 0.5, 0.7812, 0.5625, 0.75, 0.625, 0.75, 0.5625, 0.7812, 0.5625, 0.7812, 0.625, 0.75, 0.6875, 0.75, 0.625, 0.7812, 0.625, 0.7812, 0.6875, 0.75, 0.75, 0.75, 0.6875, 0.7812, 0.6875, 0.7812, 0.75, 0.75, 0.8125, 0.75, 0.75, 0.7812, 0.75, 0.7812, 0.8125, 0.75, 0.875, 0.75, 0.8125, 0.7812, 0.8125, 0.7812, 0.875, 0.75, 0.9978, 0.75, 0.875, 0.7812, 0.875, 0.7812, 0.9978, 0.7812, 0.9978, 0.7812, 0.875, 0.8125, 0.875, 0.8125, 0.9978, 0.7812, 0.875, 0.7812, 0.8125, 0.8125, 0.8125, 0.8125, 0.875, 0.7812, 0.8125, 0.7812, 0.75, 0.8125, 0.75, 0.8125, 0.8125, 0.7812, 0.75, 0.7812, 0.6875, 0.8125, 0.6875, 0.8125, 0.75, 0.7812, 0.6875, 0.7812, 0.625, 0.8125, 0.625, 0.8125, 0.6875, 0.7812, 0.625, 0.7812, 0.5625, 0.8125, 0.5625, 0.8125, 0.625, 0.7812, 0.5625, 0.7812, 0.5, 0.8125, 0.5, 0.8125, 0.5625, 0.7812, 0.5, 0.7812, 0.4375, 0.8125, 0.4375, 0.8125, 0.5, 0.7812, 0.4375, 0.7812, 0.375, 0.8125, 0.375, 0.8125, 0.4375, 0.7812, 0.375, 0.7812, 0.3125, 0.8125, 0.3125, 0.8125, 0.375, 0.7812, 0.3125, 0.7812, 0.25, 0.8125, 0.25, 0.8125, 0.3125, 0.7812, 0.25, 0.7812, 0.1875, 0.8125, 0.1875, 0.8125, 0.25, 0.7812, 0.1875, 0.7812, 0.125, 0.8125, 0.125, 0.8125, 0.1875, 0.7812, 0.125, 0.7812, 0.002373, 0.8125, 0.002373, 0.8125, 0.125, 0.8125, 0.125, 0.8125, 0.002373, 0.8437, 0.002373, 0.8438, 0.125, 0.8125, 0.1875, 0.8125, 0.125, 0.8438, 0.125, 0.8438, 0.1875, 0.8125, 0.25, 0.8125, 0.1875, 0.8438, 0.1875, 0.8438, 0.25, 0.8125, 0.3125, 0.8125, 0.25, 0.8438, 0.25, 0.8438, 0.3125, 0.8125, 0.375, 0.8125, 0.3125, 0.8438, 0.3125, 0.8438, 0.375, 0.8125, 0.4375, 0.8125, 0.375, 0.8438, 0.375, 0.8438, 0.4375, 0.8125, 0.5, 0.8125, 0.4375, 0.8438, 0.4375, 0.8438, 0.5, 0.8125, 0.5625, 0.8125, 0.5, 0.8438, 0.5, 0.8438, 0.5625, 0.8125, 0.625, 0.8125, 0.5625, 0.8438, 0.5625, 0.8438, 0.625, 0.8125, 0.6875, 0.8125, 0.625, 0.8438, 0.625, 0.8438, 0.6875, 0.8125, 0.75, 0.8125, 0.6875, 0.8438, 0.6875, 0.8438, 0.75, 0.8125, 0.8125, 0.8125, 0.75, 0.8438, 0.75, 0.8438, 0.8125, 0.8125, 0.875, 0.8125, 0.8125, 0.8438, 0.8125, 0.8438, 0.875, 0.8125, 0.9978, 0.8125, 0.875, 0.8438, 0.875, 0.8437, 0.9978, 0.8437, 0.9978, 0.8438, 0.875, 0.875, 0.875, 0.875, 0.9978, 0.8438, 0.875, 0.8438, 0.8125, 0.875, 0.8125, 0.875, 0.875, 0.8438, 0.8125, 0.8438, 0.75, 0.875, 0.75, 0.875, 0.8125, 0.8438, 0.75, 0.8438, 0.6875, 0.875, 0.6875, 0.875, 0.75, 0.8438, 0.6875, 0.8438, 0.625, 0.875, 0.625, 0.875, 0.6875, 0.8438, 0.625, 0.8438, 0.5625, 0.875, 0.5625, 0.875, 0.625, 0.8438, 0.5625, 0.8438, 0.5, 0.875, 0.5, 0.875, 0.5625, 0.8438, 0.5, 0.8438, 0.4375, 0.875, 0.4375, 0.875, 0.5, 0.8438, 0.4375, 0.8438, 0.375, 0.875, 0.375, 0.875, 0.4375, 0.8438, 0.375, 0.8438, 0.3125, 0.875, 0.3125, 0.875, 0.375, 0.8438, 0.3125, 0.8438, 0.25, 0.875, 0.25, 0.875, 0.3125, 0.8438, 0.25, 0.8438, 0.1875, 0.875, 0.1875, 0.875, 0.25, 0.8438, 0.1875, 0.8438, 0.125, 0.875, 0.125, 0.875, 0.1875, 0.8438, 0.125, 0.8437, 0.002373, 0.875, 0.002373, 0.875, 0.125, 0.875, 0.125, 0.875, 0.002373, 0.9062, 0.002373, 0.9062, 0.125, 0.875, 0.1875, 0.875, 0.125, 0.9062, 0.125, 0.9062, 0.1875, 0.875, 0.25, 0.875, 0.1875, 0.9062, 0.1875, 0.9062, 0.25, 0.875, 0.3125, 0.875, 0.25, 0.9062, 0.25, 0.9062, 0.3125, 0.875, 0.375, 0.875, 0.3125, 0.9062, 0.3125, 0.9062, 0.375, 0.875, 0.4375, 0.875, 0.375, 0.9062, 0.375, 0.9062, 0.4375, 0.875, 0.5, 0.875, 0.4375, 0.9062, 0.4375, 0.9062, 0.5, 0.875, 0.5625, 0.875, 0.5, 0.9062, 0.5, 0.9063, 0.5625, 0.875, 0.625, 0.875, 0.5625, 0.9063, 0.5625, 0.9062, 0.625, 0.875, 0.6875, 0.875, 0.625, 0.9062, 0.625, 0.9062, 0.6875, 0.875, 0.75, 0.875, 0.6875, 0.9062, 0.6875, 0.9062, 0.75, 0.875, 0.8125, 0.875, 0.75, 0.9062, 0.75, 0.9062, 0.8125, 0.875, 0.875, 0.875, 0.8125, 0.9062, 0.8125, 0.9062, 0.875, 0.875, 0.9978, 0.875, 0.875, 0.9062, 0.875, 0.9062, 0.9978, 0.9062, 0.9978, 0.9062, 0.875, 0.9375, 0.875, 0.9375, 0.9978, 0.9062, 0.875, 0.9062, 0.8125, 0.9375, 0.8125, 0.9375, 0.875, 0.9062, 0.8125, 0.9062, 0.75, 0.9375, 0.75, 0.9375, 0.8125, 0.9062, 0.75, 0.9062, 0.6875, 0.9375, 0.6875, 0.9375, 0.75, 0.9062, 0.6875, 0.9062, 0.625, 0.9375, 0.625, 0.9375, 0.6875, 0.9062, 0.625, 0.9063, 0.5625, 0.9375, 0.5625, 0.9375, 0.625, 0.9063, 0.5625, 0.9062, 0.5, 0.9375, 0.5, 0.9375, 0.5625, 0.9062, 0.5, 0.9062, 0.4375, 0.9375, 0.4375, 0.9375, 0.5, 0.9062, 0.4375, 0.9062, 0.375, 0.9375, 0.375, 0.9375, 0.4375, 0.9062, 0.375, 0.9062, 0.3125, 0.9375, 0.3125, 0.9375, 0.375, 0.9062, 0.3125, 0.9062, 0.25, 0.9375, 0.25, 0.9375, 0.3125, 0.9062, 0.25, 0.9062, 0.1875, 0.9375, 0.1875, 0.9375, 0.25, 0.9062, 0.1875, 0.9062, 0.125, 0.9375, 0.125, 0.9375, 0.1875, 0.9062, 0.125, 0.9062, 0.002373, 0.9375, 0.002373, 0.9375, 0.125, 0.9375, 0.125, 0.9375, 0.002373, 0.9687, 0.002373, 0.9688, 0.125, 0.9375, 0.1875, 0.9375, 0.125, 0.9688, 0.125, 0.9688, 0.1875, 0.9375, 0.25, 0.9375, 0.1875, 0.9688, 0.1875, 0.9688, 0.25, 0.9375, 0.3125, 0.9375, 0.25, 0.9688, 0.25, 0.9688, 0.3125, 0.9375, 0.375, 0.9375, 0.3125, 0.9688, 0.3125, 0.9688, 0.375, 0.9375, 0.4375, 0.9375, 0.375, 0.9688, 0.375, 0.9688, 0.4375, 0.9375, 0.5, 0.9375, 0.4375, 0.9688, 0.4375, 0.9688, 0.5, 0.9375, 0.5625, 0.9375, 0.5, 0.9688, 0.5, 0.9688, 0.5625, 0.9375, 0.625, 0.9375, 0.5625, 0.9688, 0.5625, 0.9688, 0.625, 0.9375, 0.6875, 0.9375, 0.625, 0.9688, 0.625, 0.9688, 0.6875, 0.9375, 0.75, 0.9375, 0.6875, 0.9688, 0.6875, 0.9688, 0.75, 0.9375, 0.8125, 0.9375, 0.75, 0.9688, 0.75, 0.9688, 0.8125, 0.9375, 0.875, 0.9375, 0.8125, 0.9688, 0.8125, 0.9688, 0.875, 0.9375, 0.9978, 0.9375, 0.875, 0.9688, 0.875, 0.9688, 0.9978, 0.9688, 0.9978, 0.9688, 0.875, 1.0, 0.875, 1.0, 0.9978, 0.9688, 0.875, 0.9688, 0.8125, 1.0, 0.8125, 1.0, 0.875, 0.9688, 0.8125, 0.9688, 0.75, 1.0, 0.75, 1.0, 0.8125, 0.9688, 0.75, 0.9688, 0.6875, 1.0, 0.6875, 1.0, 0.75, 0.9688, 0.6875, 0.9688, 0.625, 1.0, 0.625, 1.0, 0.6875, 0.9688, 0.625, 0.9688, 0.5625, 1.0, 0.5625, 1.0, 0.625, 0.9688, 0.5625, 0.9688, 0.5, 1.0, 0.5, 1.0, 0.5625, 0.9688, 0.5, 0.9688, 0.4375, 1.0, 0.4375, 1.0, 0.5, 0.9688, 0.4375, 0.9688, 0.375, 1.0, 0.375, 1.0, 0.4375, 0.9688, 0.375, 0.9688, 0.3125, 1.0, 0.3125, 1.0, 0.375, 0.9688, 0.3125, 0.9688, 0.25, 1.0, 0.25, 1.0, 0.3125, 0.9688, 0.25, 0.9688, 0.1875, 1.0, 0.1875, 1.0, 0.25, 0.9688, 0.1875, 0.9688, 0.125, 1.0, 0.125, 1.0, 0.1875, 0.9688, 0.125, 0.9687, 0.002373, 1.0, 0.002373, 1.0, 0.125, 3.795e-08, 0.125, 7.589e-08, 0.002373, 0.03125, 0.002373, 0.03125, 0.125, 3.795e-08, 0.1875, 3.795e-08, 0.125, 0.03125, 0.125, 0.03125, 0.1875, 3.795e-08, 0.25, 3.795e-08, 0.1875, 0.03125, 0.1875, 0.03125, 0.25, 3.795e-08, 0.3125, 3.795e-08, 0.25, 0.03125, 0.25, 0.03125, 0.3125, 3.795e-08, 0.375, 3.795e-08, 0.3125, 0.03125, 0.3125, 0.03125, 0.375, 3.795e-08, 0.4375, 3.795e-08, 0.375, 0.03125, 0.375, 0.03125, 0.4375, 3.795e-08, 0.5, 3.795e-08, 0.4375, 0.03125, 0.4375, 0.03125, 0.5, 3.795e-08, 0.5625, 3.795e-08, 0.5, 0.03125, 0.5, 0.03125, 0.5625, 3.795e-08, 0.625, 3.795e-08, 0.5625, 0.03125, 0.5625, 0.03125, 0.625, 3.795e-08, 0.6875, 3.795e-08, 0.625, 0.03125, 0.625, 0.03125, 0.6875, 3.795e-08, 0.75, 3.795e-08, 0.6875, 0.03125, 0.6875, 0.03125, 0.75, 3.795e-08, 0.8125, 3.795e-08, 0.75, 0.03125, 0.75, 0.03125, 0.8125, 3.795e-08, 0.875, 3.795e-08, 0.8125, 0.03125, 0.8125, 0.03125, 0.875, 7.589e-08, 0.9978, 3.795e-08, 0.875, 0.03125, 0.875, 0.03125, 0.9978, 0.03125, 0.9978, 0.03125, 0.875, 0.0625, 0.875, 0.0625, 0.9978, 0.03125, 0.875, 0.03125, 0.8125, 0.0625, 0.8125, 0.0625, 0.875, 0.03125, 0.8125, 0.03125, 0.75, 0.0625, 0.75, 0.0625, 0.8125, 0.03125, 0.75, 0.03125, 0.6875, 0.0625, 0.6875, 0.0625, 0.75, 0.03125, 0.6875, 0.03125, 0.625, 0.0625, 0.625, 0.0625, 0.6875, 0.03125, 0.625, 0.03125, 0.5625, 0.0625, 0.5625, 0.0625, 0.625, 0.03125, 0.5625, 0.03125, 0.5, 0.0625, 0.5, 0.0625, 0.5625, 0.03125, 0.5, 0.03125, 0.4375, 0.0625, 0.4375, 0.0625, 0.5, 0.03125, 0.4375, 0.03125, 0.375, 0.0625, 0.375, 0.0625, 0.4375, 0.03125, 0.375, 0.03125, 0.3125, 0.0625, 0.3125, 0.0625, 0.375, 0.03125, 0.3125, 0.03125, 0.25, 0.0625, 0.25, 0.0625, 0.3125, 0.03125, 0.25, 0.03125, 0.1875, 0.0625, 0.1875, 0.0625, 0.25, 0.03125, 0.1875, 0.03125, 0.125, 0.0625, 0.125, 0.0625, 0.1875, 0.03125, 0.125, 0.03125, 0.002373, 0.0625, 0.002373, 0.0625, 0.125, 0.0625, 0.125, 0.0625, 0.002373, 0.09375, 0.002373, 0.09375, 0.125, 0.0625, 0.1875, 0.0625, 0.125, 0.09375, 0.125, 0.09375, 0.1875, 0.0625, 0.25, 0.0625, 0.1875, 0.09375, 0.1875, 0.09375, 0.25, 0.0625, 0.3125, 0.0625, 0.25, 0.09375, 0.25, 0.09375, 0.3125, 0.0625, 0.375, 0.0625, 0.3125, 0.09375, 0.3125, 0.09375, 0.375, 0.0625, 0.4375, 0.0625, 0.375, 0.09375, 0.375, 0.09375, 0.4375, 0.0625, 0.5, 0.0625, 0.4375, 0.09375, 0.4375, 0.09375, 0.5, 0.0625, 0.5625, 0.0625, 0.5, 0.09375, 0.5, 0.09375, 0.5625, 0.0625, 0.625, 0.0625, 0.5625, 0.09375, 0.5625, 0.09375, 0.625, 0.0625, 0.6875, 0.0625, 0.625, 0.09375, 0.625, 0.09375, 0.6875, 0.0625, 0.75, 0.0625, 0.6875, 0.09375, 0.6875, 0.09375, 0.75, 0.0625, 0.8125, 0.0625, 0.75, 0.09375, 0.75, 0.09375, 0.8125, 0.0625, 0.875, 0.0625, 0.8125, 0.09375, 0.8125, 0.09375, 0.875, 0.0625, 0.9978, 0.0625, 0.875, 0.09375, 0.875, 0.09375, 0.9978, 0.09375, 0.9978, 0.09375, 0.875, 0.125, 0.875, 0.125, 0.9978, 0.09375, 0.875, 0.09375, 0.8125, 0.125, 0.8125, 0.125, 0.875, 0.09375, 0.8125, 0.09375, 0.75, 0.125, 0.75, 0.125, 0.8125, 0.09375, 0.75, 0.09375, 0.6875, 0.125, 0.6875, 0.125, 0.75, 0.09375, 0.6875, 0.09375, 0.625, 0.125, 0.625, 0.125, 0.6875, 0.09375, 0.625, 0.09375, 0.5625, 0.125, 0.5625, 0.125, 0.625, 0.09375, 0.5625, 0.09375, 0.5, 0.125, 0.5, 0.125, 0.5625, 0.09375, 0.5, 0.09375, 0.4375, 0.125, 0.4375, 0.125, 0.5, 0.09375, 0.4375, 0.09375, 0.375, 0.125, 0.375, 0.125, 0.4375, 0.09375, 0.375, 0.09375, 0.3125, 0.125, 0.3125, 0.125, 0.375, 0.09375, 0.3125, 0.09375, 0.25, 0.125, 0.25, 0.125, 0.3125, 0.09375, 0.25, 0.09375, 0.1875, 0.125, 0.1875, 0.125, 0.25, 0.09375, 0.1875, 0.09375, 0.125, 0.125, 0.125, 0.125, 0.1875, 0.09375, 0.125, 0.09375, 0.002373, 0.125, 0.002373, 0.125, 0.125, 0.125, 0.125, 0.125, 0.002373, 0.1563, 0.002373, 0.1563, 0.125, 0.125, 0.1875, 0.125, 0.125, 0.1563, 0.125, 0.1563, 0.1875, 0.125, 0.25, 0.125, 0.1875, 0.1563, 0.1875, 0.1563, 0.25, 0.125, 0.3125, 0.125, 0.25, 0.1563, 0.25, 0.1563, 0.3125, 0.125, 0.375, 0.125, 0.3125, 0.1563, 0.3125, 0.1563, 0.375, 0.125, 0.4375, 0.125, 0.375, 0.1563, 0.375, 0.1563, 0.4375, 0.125, 0.5, 0.125, 0.4375, 0.1563, 0.4375, 0.1563, 0.5, 0.125, 0.5625, 0.125, 0.5, 0.1563, 0.5, 0.1563, 0.5625, 0.125, 0.625, 0.125, 0.5625, 0.1563, 0.5625, 0.1563, 0.625, 0.125, 0.6875, 0.125, 0.625, 0.1563, 0.625, 0.1563, 0.6875, 0.125, 0.75, 0.125, 0.6875, 0.1563, 0.6875, 0.1563, 0.75, 0.125, 0.8125, 0.125, 0.75, 0.1563, 0.75, 0.1563, 0.8125, 0.125, 0.875, 0.125, 0.8125, 0.1563, 0.8125, 0.1563, 0.875, 0.125, 0.9978, 0.125, 0.875, 0.1563, 0.875, 0.1563, 0.9978, 0.1563, 0.9978, 0.1563, 0.875, 0.1875, 0.875, 0.1875, 0.9978, 0.1563, 0.875, 0.1563, 0.8125, 0.1875, 0.8125, 0.1875, 0.875, 0.1563, 0.8125, 0.1563, 0.75, 0.1875, 0.75, 0.1875, 0.8125, 0.1563, 0.75, 0.1563, 0.6875, 0.1875, 0.6875, 0.1875, 0.75, 0.1563, 0.6875, 0.1563, 0.625, 0.1875, 0.625, 0.1875, 0.6875, 0.1563, 0.625, 0.1563, 0.5625, 0.1875, 0.5625, 0.1875, 0.625, 0.1563, 0.5625, 0.1563, 0.5, 0.1875, 0.5, 0.1875, 0.5625, 0.1563, 0.5, 0.1563, 0.4375, 0.1875, 0.4375, 0.1875, 0.5, 0.1563, 0.4375, 0.1563, 0.375, 0.1875, 0.375, 0.1875, 0.4375, 0.1563, 0.375, 0.1563, 0.3125, 0.1875, 0.3125, 0.1875, 0.375, 0.1563, 0.3125, 0.1563, 0.25, 0.1875, 0.25, 0.1875, 0.3125, 0.1563, 0.25, 0.1563, 0.1875, 0.1875, 0.1875, 0.1875, 0.25, 0.1563, 0.1875, 0.1563, 0.125, 0.1875, 0.125, 0.1875, 0.1875, 0.1563, 0.125, 0.1563, 0.002373, 0.1875, 0.002373, 0.1875, 0.125, 0.1875, 0.125, 0.1875, 0.002373, 0.2188, 0.002373, 0.2188, 0.125, 0.1875, 0.1875, 0.1875, 0.125, 0.2188, 0.125, 0.2188, 0.1875, 0.1875, 0.25, 0.1875, 0.1875, 0.2188, 0.1875, 0.2188, 0.25, 0.1875, 0.3125, 0.1875, 0.25, 0.2188, 0.25, 0.2188, 0.3125, 0.1875, 0.375, 0.1875, 0.3125, 0.2188, 0.3125, 0.2188, 0.375, 0.1875, 0.4375, 0.1875, 0.375, 0.2188, 0.375, 0.2188, 0.4375, 0.1875, 0.5, 0.1875, 0.4375, 0.2188, 0.4375, 0.2188, 0.5, 0.1875, 0.5625, 0.1875, 0.5, 0.2188, 0.5, 0.2188, 0.5625, 0.1875, 0.625, 0.1875, 0.5625, 0.2188, 0.5625, 0.2188, 0.625, 0.1875, 0.6875, 0.1875, 0.625, 0.2188, 0.625, 0.2188, 0.6875, 0.1875, 0.75, 0.1875, 0.6875, 0.2188, 0.6875, 0.2188, 0.75, 0.1875, 0.8125, 0.1875, 0.75, 0.2188, 0.75, 0.2188, 0.8125, 0.1875, 0.875, 0.1875, 0.8125, 0.2188, 0.8125, 0.2188, 0.875, 0.1875, 0.9978, 0.1875, 0.875, 0.2188, 0.875, 0.2188, 0.9978, 0.2188, 0.9978, 0.2188, 0.875, 0.25, 0.875, 0.25, 0.9978, 0.2188, 0.875, 0.2188, 0.8125, 0.25, 0.8125, 0.25, 0.875, 0.2188, 0.8125, 0.2188, 0.75, 0.25, 0.75, 0.25, 0.8125, 0.2188, 0.75, 0.2188, 0.6875, 0.25, 0.6875, 0.25, 0.75, 0.2188, 0.6875, 0.2188, 0.625, 0.25, 0.625, 0.25, 0.6875, 0.2188, 0.625, 0.2188, 0.5625, 0.25, 0.5625, 0.25, 0.625, 0.2188, 0.5625, 0.2188, 0.5, 0.25, 0.5, 0.25, 0.5625, 0.2188, 0.5, 0.2188, 0.4375, 0.25, 0.4375, 0.25, 0.5, 0.2188, 0.4375, 0.2188, 0.375, 0.25, 0.375, 0.25, 0.4375, 0.2188, 0.375, 0.2188, 0.3125, 0.25, 0.3125, 0.25, 0.375, 0.2188, 0.3125, 0.2188, 0.25, 0.25, 0.25, 0.25, 0.3125, 0.2188, 0.25, 0.2188, 0.1875, 0.25, 0.1875, 0.25, 0.25, 0.2188, 0.1875, 0.2188, 0.125, 0.25, 0.125, 0.25, 0.1875, 0.2188, 0.125, 0.2188, 0.002373, 0.25, 0.002373, 0.25, 0.125])
me_sphere.use_remesh_preserve_volume = False
me_sphere.use_remesh_preserve_attributes = False
me_sphere.use_mirror_vertex_groups = False
me_sphere.update()

# ---- objects
ob_sphere = bpy.data.objects.new('Sphere', me_sphere)
ob_lamp = bpy.data.objects.new('Lamp', light_lamp)
ob_camera = bpy.data.objects.new('Camera', cam_camera)

# ---- transforms, parenting, visibility, modifiers, constraints
ob_sphere.location = (0.1591, 0.3576, -1.165)
ob_sphere.lineart.crease_threshold = 0.0
ob_lamp.location = (4.076, 1.005, 5.904)
ob_lamp.rotation_euler = (0.6503, 0.05522, 1.866)
ob_lamp.lock_rotations_4d = False
ob_lamp.empty_display_type = 'ARROWS'
ob_lamp.color = (0.0, 0.0, 0.0, 0.0)
ob_lamp.lineart.crease_threshold = 0.0
ob_camera.location = (7.481, -6.508, 5.344)
ob_camera.rotation_euler = (1.109, 0.01082, 0.8149)
ob_camera.lock_rotations_4d = False
ob_camera.empty_display_type = 'ARROWS'
ob_camera.color = (0.0, 0.0, 0.0, 0.0)
ob_camera.display_type = 'WIRE'
ob_camera.lineart.crease_threshold = 0.0

# ---- collection membership
col_collection_1.objects.link(ob_sphere)
col_collection_1.objects.link(ob_lamp)
col_collection_1.objects.link(ob_camera)

# ---- scene / render settings (as saved in the file)
scene.camera = ob_camera
scene.frame_start = 1; scene.frame_end = 250; scene.frame_set(1)
scene.render.engine = 'BLENDER_EEVEE_NEXT'
scene.render.image_settings.color_mode = 'RGB'
scene.render.image_settings.compression = 90
scene.render.resolution_percentage = 50
scene.render.dither_intensity = 0.0
scene.render.bake_margin = 2
scene.render.bake_bias = 0.0
scene.cycles.use_denoising = False
scene.cycles.samples = 10
scene.cycles.sampling_pattern = 'TABULATED_SOBOL'
scene.cycles.light_sampling_threshold = 0.0
scene.cycles.use_adaptive_sampling = False
scene.cycles.use_light_tree = False
scene.cycles.blur_glossy = 0.0
scene.cycles.volume_bounces = 1
scene.cycles.pixel_filter_type = 'GAUSSIAN'
scene.cycles.sample_clamp_indirect = 0.0
scene.view_settings.view_transform = 'Standard'
bpy.context.view_layer.update()
